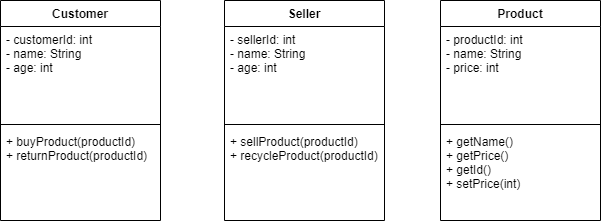

The diagram above was exported from draw.io. Its source (the exported page's mxGraphModel, read from the mxfile embedded in the PNG):
<mxGraphModel dx="1074" dy="534" grid="1" gridSize="10" guides="1" tooltips="1" connect="1" arrows="1" fold="1" page="1" pageScale="1" pageWidth="827" pageHeight="1169" math="0" shadow="0">
  <root>
    <mxCell id="0" />
    <mxCell id="1" parent="0" />
    <mxCell id="2" value="Customer" style="swimlane;fontStyle=1;align=center;verticalAlign=top;childLayout=stackLayout;horizontal=1;startSize=26;horizontalStack=0;resizeParent=1;resizeParentMax=0;resizeLast=0;collapsible=1;marginBottom=0;" vertex="1" parent="1">
      <mxGeometry x="110" y="120" width="160" height="220" as="geometry" />
    </mxCell>
    <mxCell id="3" value="- customerId: int&#10;- name: String&#10;- age: int" style="text;strokeColor=none;fillColor=none;align=left;verticalAlign=top;spacingLeft=4;spacingRight=4;overflow=hidden;rotatable=0;points=[[0,0.5],[1,0.5]];portConstraint=eastwest;" vertex="1" parent="2">
      <mxGeometry y="26" width="160" height="94" as="geometry" />
    </mxCell>
    <mxCell id="4" value="" style="line;strokeWidth=1;fillColor=none;align=left;verticalAlign=middle;spacingTop=-1;spacingLeft=3;spacingRight=3;rotatable=0;labelPosition=right;points=[];portConstraint=eastwest;" vertex="1" parent="2">
      <mxGeometry y="120" width="160" height="8" as="geometry" />
    </mxCell>
    <mxCell id="5" value="+ buyProduct(productId)&#10;+ returnProduct(productId)" style="text;strokeColor=none;fillColor=none;align=left;verticalAlign=top;spacingLeft=4;spacingRight=4;overflow=hidden;rotatable=0;points=[[0,0.5],[1,0.5]];portConstraint=eastwest;" vertex="1" parent="2">
      <mxGeometry y="128" width="160" height="92" as="geometry" />
    </mxCell>
    <mxCell id="6" value="Seller" style="swimlane;fontStyle=1;align=center;verticalAlign=top;childLayout=stackLayout;horizontal=1;startSize=26;horizontalStack=0;resizeParent=1;resizeParentMax=0;resizeLast=0;collapsible=1;marginBottom=0;" vertex="1" parent="1">
      <mxGeometry x="334" y="120" width="160" height="220" as="geometry" />
    </mxCell>
    <mxCell id="7" value="- sellerId: int&#10;- name: String&#10;- age: int" style="text;strokeColor=none;fillColor=none;align=left;verticalAlign=top;spacingLeft=4;spacingRight=4;overflow=hidden;rotatable=0;points=[[0,0.5],[1,0.5]];portConstraint=eastwest;" vertex="1" parent="6">
      <mxGeometry y="26" width="160" height="94" as="geometry" />
    </mxCell>
    <mxCell id="8" value="" style="line;strokeWidth=1;fillColor=none;align=left;verticalAlign=middle;spacingTop=-1;spacingLeft=3;spacingRight=3;rotatable=0;labelPosition=right;points=[];portConstraint=eastwest;" vertex="1" parent="6">
      <mxGeometry y="120" width="160" height="8" as="geometry" />
    </mxCell>
    <mxCell id="9" value="+ sellProduct(productId)&#10;+ recycleProduct(productId)" style="text;strokeColor=none;fillColor=none;align=left;verticalAlign=top;spacingLeft=4;spacingRight=4;overflow=hidden;rotatable=0;points=[[0,0.5],[1,0.5]];portConstraint=eastwest;" vertex="1" parent="6">
      <mxGeometry y="128" width="160" height="92" as="geometry" />
    </mxCell>
    <mxCell id="10" value="Product" style="swimlane;fontStyle=1;align=center;verticalAlign=top;childLayout=stackLayout;horizontal=1;startSize=26;horizontalStack=0;resizeParent=1;resizeParentMax=0;resizeLast=0;collapsible=1;marginBottom=0;" vertex="1" parent="1">
      <mxGeometry x="550" y="120" width="160" height="220" as="geometry" />
    </mxCell>
    <mxCell id="11" value="- productId: int&#10;- name: String&#10;- price: int" style="text;strokeColor=none;fillColor=none;align=left;verticalAlign=top;spacingLeft=4;spacingRight=4;overflow=hidden;rotatable=0;points=[[0,0.5],[1,0.5]];portConstraint=eastwest;" vertex="1" parent="10">
      <mxGeometry y="26" width="160" height="94" as="geometry" />
    </mxCell>
    <mxCell id="12" value="" style="line;strokeWidth=1;fillColor=none;align=left;verticalAlign=middle;spacingTop=-1;spacingLeft=3;spacingRight=3;rotatable=0;labelPosition=right;points=[];portConstraint=eastwest;" vertex="1" parent="10">
      <mxGeometry y="120" width="160" height="8" as="geometry" />
    </mxCell>
    <mxCell id="13" value="+ getName()&#10;+ getPrice()&#10;+ getId()&#10;+ setPrice(int)" style="text;strokeColor=none;fillColor=none;align=left;verticalAlign=top;spacingLeft=4;spacingRight=4;overflow=hidden;rotatable=0;points=[[0,0.5],[1,0.5]];portConstraint=eastwest;" vertex="1" parent="10">
      <mxGeometry y="128" width="160" height="92" as="geometry" />
    </mxCell>
  </root>
</mxGraphModel>